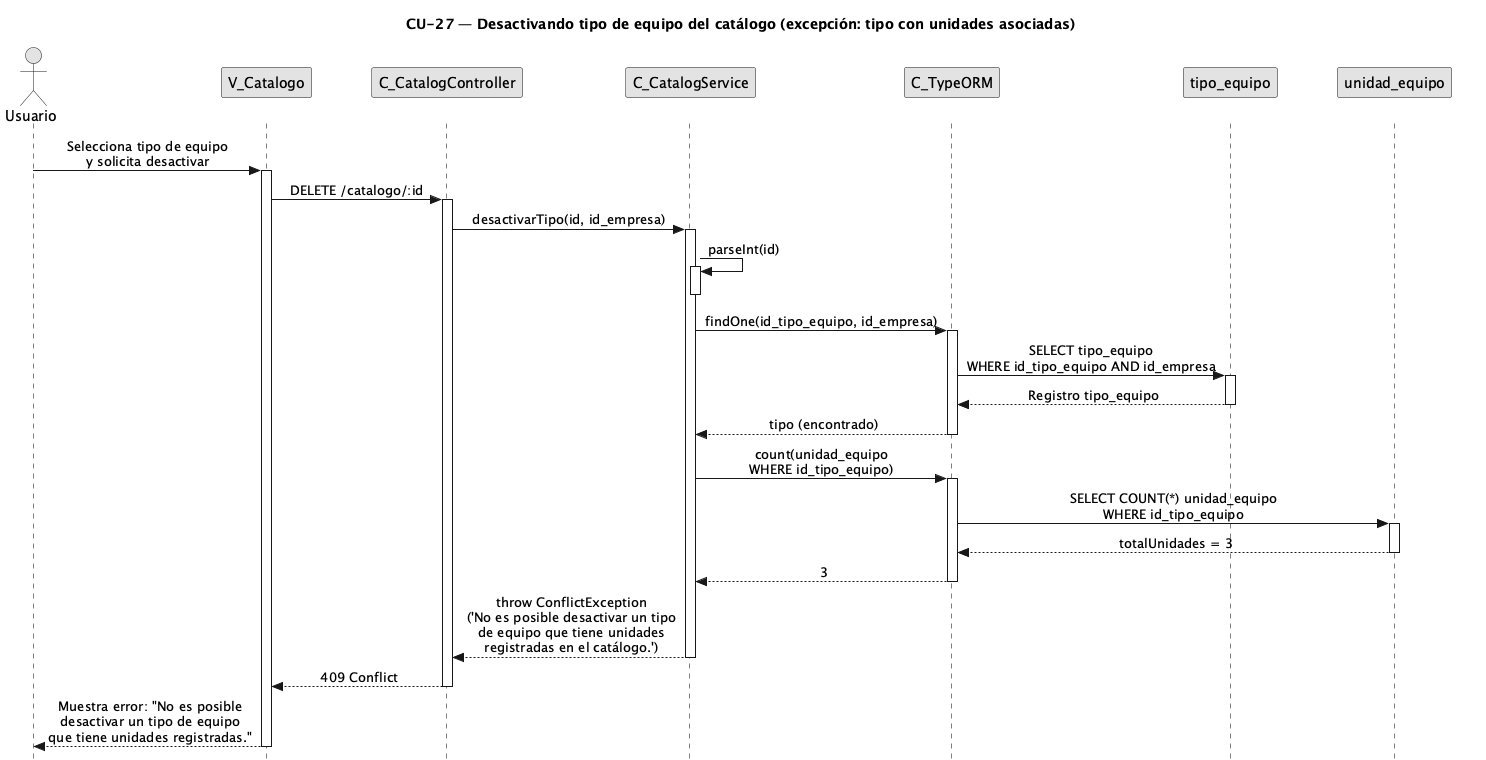

The diagram above was rendered by PlantUML. Its source (embedded in the PNG):
@startuml CU27-exc-tiene-unidades
title CU-27 — Desactivando tipo de equipo del catálogo (excepción: tipo con unidades asociadas)

skinparam style strictuml
skinparam monochrome true
skinparam shadowing false
skinparam sequenceMessageAlign center
<style>
sequenceDiagram {
  participant {
    margin 25
  }
  actor {
    margin 20
  }
}
</style>
skinparam sequence {
  MessageAlign center
  LifeLineBorderColor black
}
hide footbox

actor "Usuario" as user
participant "V_Catalogo" as view
participant "C_CatalogController" as ctrl
participant "C_CatalogService" as svc
participant "C_TypeORM" as orm
participant "tipo_equipo" as tent
participant "unidad_equipo" as uent

user -> view : Selecciona tipo de equipo\ny solicita desactivar
activate view

view -> ctrl : DELETE /catalogo/:id
activate ctrl

ctrl -> svc : desactivarTipo(id, id_empresa)
activate svc

svc -> svc : parseInt(id)
activate svc
deactivate svc

svc -> orm : findOne(id_tipo_equipo, id_empresa)
activate orm

orm -> tent : SELECT tipo_equipo\nWHERE id_tipo_equipo AND id_empresa
activate tent
tent --> orm : Registro tipo_equipo
deactivate tent

orm --> svc : tipo (encontrado)
deactivate orm

svc -> orm : count(unidad_equipo\nWHERE id_tipo_equipo)
activate orm

orm -> uent : SELECT COUNT(*) unidad_equipo\nWHERE id_tipo_equipo
activate uent
uent --> orm : totalUnidades = 3
deactivate uent

orm --> svc : 3
deactivate orm

svc --> ctrl : throw ConflictException\n('No es posible desactivar un tipo\nde equipo que tiene unidades\nregistradas en el catálogo.')
deactivate svc

ctrl --> view : 409 Conflict
deactivate ctrl

view --> user : Muestra error: "No es posible\ndesactivar un tipo de equipo\nque tiene unidades registradas."
deactivate view

@enduml